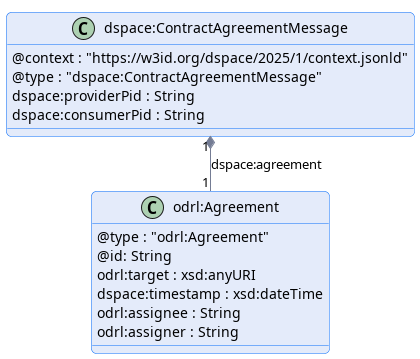

The diagram above was rendered by PlantUML. Its source (embedded in the PNG):
@startuml "contract-agreement-message"
!pragma layout smetana

!include ../../../common/style/diagram.styles.puml

hide empty description


class "dspace:ContractAgreementMessage" {
    @context : "https://w3id.org/dspace/2025/1/context.jsonld"
    @type : "dspace:ContractAgreementMessage"
    dspace:providerPid : String
    dspace:consumerPid : String
}

class odrl:Agreement {
    @type : "odrl:Agreement"
    @id: String
    odrl:target : xsd:anyURI
    dspace:timestamp : xsd:dateTime
    odrl:assignee : String
    odrl:assigner : String
}

"dspace:ContractAgreementMessage" "1" *-- "1" "odrl:Agreement" : "dspace:agreement"

@enduml